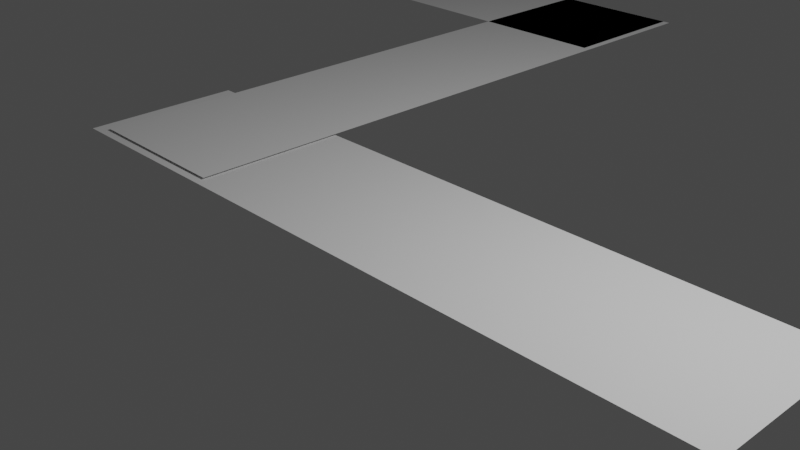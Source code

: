 # Source: path.blend  (saved by Blender 2.93.20; exported with 4.5.12 LTS)
import bpy
from mathutils import Matrix  # noqa: F401  (used for matrix-valued properties, if any)

bpy.ops.wm.read_factory_settings(use_empty=True)
scene = bpy.context.scene
scene.name = 'Scene'

# ---- collections
col_collection = bpy.data.collections.new('Collection'); scene.collection.children.link(col_collection)

# ---- world
world_world = bpy.data.worlds.new('World'); scene.world = world_world
world_world.use_nodes = True; world_world.node_tree.nodes.clear()
_N = world_world.node_tree.nodes; _L = world_world.node_tree.links
n0 = _N.new('ShaderNodeOutputWorld'); n0.name = 'World Output'; n0.location = (300, 300)
n1 = _N.new('ShaderNodeBackground'); n1.name = 'Background'; n1.location = (10, 300)
n1.inputs[0].default_value = (0.05088, 0.05088, 0.05088, 1.0)
_L.new(n1.outputs[0], n0.inputs[0])
n0.is_active_output = True
world_world.color = (0.05088, 0.05088, 0.05088)
world_world.use_sun_shadow = False
world_world.sun_shadow_jitter_overblur = 0.0

# ---- cameras
cam_camera = bpy.data.cameras.new('Camera')
cam_camera.clip_end = 100.0
cam_camera.ortho_scale = 7.314

# ---- lights
light_light = bpy.data.lights.new('Light', 'POINT')
light_light.transmission_factor = 0.0
light_light.energy = 1000.0
light_light.shadow_soft_size = 0.1
light_light.shadow_maximum_resolution = 0.006
light_light.use_absolute_resolution = True

# ---- meshes
me_plane_001 = bpy.data.meshes.new('Plane.001')
me_plane_001.from_pydata([(-1.0, -1.0, 0.0), (1.0, -1.0, 0.0), (-1.0, 1.0, 0.0), (1.0, 1.0, 0.0), (-0.5106, 7.828, -0.02605), (-2.511, 7.839, -0.02605), (-0.5111, 5.828, -0.02605), (-2.511, 5.839, -0.02605), (-1.016, 7.729, 0.0), (-1.024, -0.9997, 0.0), (-0.5575, 7.72, 0.0), (-0.5662, -1.008, 0.0)], [], [(0, 1, 3, 2), (4, 5, 7, 6), (8, 9, 11, 10)])
_uv = me_plane_001.uv_layers.new(name='UVMap')
_uv.uv.foreach_set('vector', [0.0, 0.0, 1.0, 0.0, 1.0, 1.0, 0.0, 1.0, 0.0, 0.0, 1.0, 0.0, 1.0, 1.0, 0.0, 1.0, 0.0, 0.0, 1.0, 0.0, 1.0, 1.0, 0.0, 1.0])
me_plane_001.use_remesh_fix_poles = True
me_plane_001.use_remesh_preserve_attributes = False
me_plane_001.update()

# ---- objects
ob_light = bpy.data.objects.new('Light', light_light)
ob_camera = bpy.data.objects.new('Camera', cam_camera)
ob_plane_001 = bpy.data.objects.new('Plane.001', me_plane_001)

# ---- transforms, parenting, visibility, modifiers, constraints
ob_light.location = (4.076, 1.005, 5.904)
ob_light.rotation_euler = (0.6503, 0.05522, 1.866)
ob_light.lock_rotations_4d = False
ob_light.empty_display_type = 'ARROWS'
ob_light.color = (0.0, 0.0, 0.0, 0.0)
ob_light.lineart.crease_threshold = 0.0
ob_camera.location = (7.359, -6.926, 4.958)
ob_camera.rotation_euler = (1.109, 0.0, 0.8149)
ob_camera.lock_rotations_4d = False
ob_camera.empty_display_type = 'ARROWS'
ob_camera.color = (0.0, 0.0, 0.0, 0.0)
ob_camera.display_type = 'WIRE'
ob_camera.lineart.crease_threshold = 0.0
ob_plane_001.location = (-6.602, 6.826, 0.02605)
ob_plane_001.rotation_euler = (0.0, -0.0, 3.143)
ob_plane_001.scale = (4.364, 1.0, 1.0)

# ---- collection membership
col_collection.objects.link(ob_light)
col_collection.objects.link(ob_camera)
col_collection.objects.link(ob_plane_001)

# ---- scene / render settings (as saved in the file)
scene.camera = ob_camera
scene.frame_start = 1; scene.frame_end = 250; scene.frame_set(1)
scene.render.engine = 'BLENDER_EEVEE_NEXT'
scene.cycles.use_denoising = False
scene.cycles.samples = 128
scene.cycles.sampling_pattern = 'TABULATED_SOBOL'
scene.cycles.use_adaptive_sampling = False
scene.cycles.use_light_tree = False
scene.view_settings.view_transform = 'Filmic'
bpy.context.view_layer.update()
